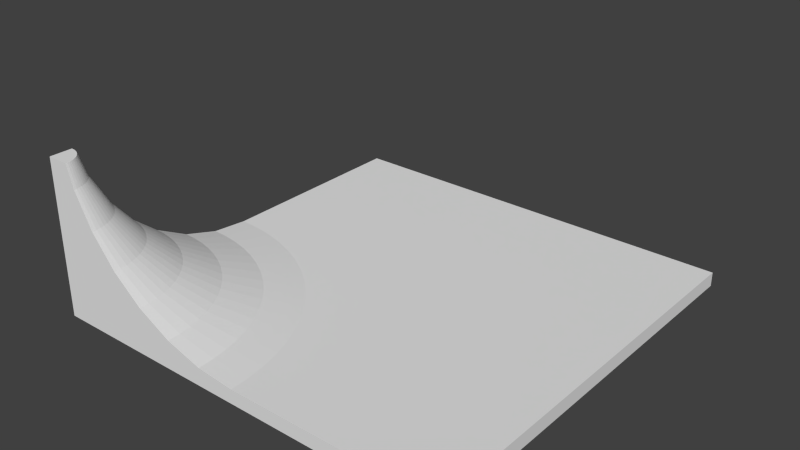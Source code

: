 # Source: halfPipeWallTurnOut.blend  (saved by Blender 2.74.0; exported with 4.5.12 LTS)
import bpy
from mathutils import Matrix  # noqa: F401  (used for matrix-valued properties, if any)

bpy.ops.wm.read_factory_settings(use_empty=True)
scene = bpy.context.scene
scene.name = 'Scene'

# ---- collections
col_collection_1 = bpy.data.collections.new('Collection 1'); scene.collection.children.link(col_collection_1)

# ---- world
world_world = bpy.data.worlds.new('World'); scene.world = world_world
world_world.color = (0.05088, 0.05088, 0.05088)
world_world.use_sun_shadow = False
world_world.sun_shadow_jitter_overblur = 0.0
world_world.cycles.sampling_method = 'MANUAL'
world_world.cycles.sample_map_resolution = 256

# ---- meshes
me_cube = bpy.data.meshes.new('Cube')
me_cube.from_pydata([(-7.147, -8.0, 6.002), (-6.889, -8.0, 5.149), (-6.2, -8.0, 3.86), (-5.272, -8.0, 2.73), (-4.142, -8.0, 1.802), (-2.853, -8.0, 1.113), (-1.455, -8.0, 0.6891), (-1.431e-06, -8.0, 0.5458), (8.0, -8.0, 0.5458), (8.0, -8.0, 0.0005474), (-7.152, -7.916, 6.002), (-6.894, -7.891, 5.149), (-6.208, -7.824, 3.86), (-5.285, -7.733, 2.73), (-4.161, -7.622, 1.802), (-2.878, -7.496, 1.113), (-1.486, -7.358, 0.6891), (-0.03852, -7.216, 0.5458), (-7.164, -7.834, 6.002), (-6.91, -7.783, 5.149), (-6.234, -7.649, 3.86), (-5.325, -7.468, 2.73), (-4.217, -7.247, 1.802), (-2.952, -6.996, 1.113), (-1.58, -6.723, 0.6891), (-0.1537, -6.439, 0.5458), (-7.184, -7.753, 6.002), (-6.936, -7.677, 5.149), (-6.277, -7.477, 3.86), (-5.39, -7.208, 2.73), (-4.309, -6.88, 1.802), (-3.075, -6.506, 1.113), (-1.736, -6.1, 0.6891), (-0.3445, -5.678, 0.5458), (-7.212, -7.674, 6.002), (-6.973, -7.575, 5.149), (-6.337, -7.311, 3.86), (-5.48, -6.956, 2.73), (-4.436, -6.524, 1.802), (-3.245, -6.03, 1.113), (-1.953, -5.495, 0.6891), (-0.609, -4.939, 0.5458), (-7.248, -7.598, 6.002), (-7.02, -7.476, 5.149), (-6.412, -7.151, 3.86), (-5.594, -6.714, 2.73), (-4.598, -6.182, 1.802), (-3.461, -5.574, 1.113), (-2.227, -4.915, 0.6891), (-0.9446, -4.229, 0.5458), (-7.291, -7.526, 6.002), (-7.076, -7.383, 5.149), (-6.503, -7.0, 3.86), (-5.732, -6.485, 2.73), (-4.793, -5.857, 1.802), (-3.721, -5.141, 1.113), (-2.558, -4.364, 0.6891), (-1.348, -3.555, 0.5458), (-7.341, -7.459, 6.002), (-7.141, -7.295, 5.149), (-6.608, -6.858, 3.86), (-5.891, -6.27, 2.73), (-5.018, -5.553, 1.802), (-4.022, -4.735, 1.113), (-2.94, -3.848, 0.6891), (-1.816, -2.925, 0.5458), (-8.0, -8.0, 6.002), (-7.397, -7.397, 6.002), (-7.214, -7.214, 5.149), (-6.727, -6.727, 3.86), (-6.071, -6.071, 2.73), (-5.272, -5.272, 1.802), (-4.361, -4.361, 1.113), (-3.372, -3.372, 0.6891), (-2.343, -2.343, 0.5458), (8.0, 8.0, 0.5458), (-7.459, -7.341, 6.002), (-7.295, -7.141, 5.149), (-6.858, -6.608, 3.86), (-6.27, -5.891, 2.73), (-5.553, -5.018, 1.802), (-4.735, -4.022, 1.113), (-3.848, -2.94, 0.6891), (-2.925, -1.816, 0.5458), (-7.526, -7.291, 6.002), (-7.383, -7.076, 5.149), (-7.0, -6.503, 3.86), (-6.485, -5.732, 2.73), (-5.857, -4.793, 1.802), (-5.141, -3.721, 1.113), (-4.364, -2.558, 0.6891), (-3.555, -1.348, 0.5458), (-7.598, -7.248, 6.002), (-7.476, -7.02, 5.149), (-7.151, -6.412, 3.86), (-6.714, -5.594, 2.73), (-6.182, -4.598, 1.802), (-5.574, -3.461, 1.113), (-4.915, -2.227, 0.6891), (-4.229, -0.9446, 0.5458), (-7.674, -7.212, 6.002), (-7.575, -6.973, 5.149), (-7.311, -6.337, 3.86), (-6.956, -5.48, 2.73), (-6.524, -4.436, 1.802), (-6.03, -3.245, 1.113), (-5.495, -1.953, 0.6891), (-4.939, -0.609, 0.5458), (-7.753, -7.184, 6.002), (-7.677, -6.936, 5.149), (-7.477, -6.277, 3.86), (-7.208, -5.39, 2.73), (-6.88, -4.309, 1.802), (-6.506, -3.075, 1.113), (-6.1, -1.736, 0.6891), (-5.678, -0.3445, 0.5458), (8.0, 8.0, 0.0005474), (-8.0, -8.0, 0.001995), (-7.834, -7.164, 6.002), (-7.783, -6.91, 5.149), (-7.649, -6.234, 3.86), (-7.468, -5.325, 2.73), (-7.247, -4.217, 1.802), (-6.996, -2.952, 1.113), (-6.723, -1.58, 0.6891), (-6.439, -0.1537, 0.5458), (-7.916, -7.152, 6.002), (-7.891, -6.894, 5.149), (-7.824, -6.208, 3.86), (-7.733, -5.285, 2.73), (-7.622, -4.161, 1.802), (-7.496, -2.878, 1.113), (-7.358, -1.486, 0.6891), (-7.216, -0.03852, 0.5458), (-8.0, -7.147, 6.002), (-8.0, -6.889, 5.149), (-8.0, -6.2, 3.86), (-8.0, -5.272, 2.73), (-8.0, -4.142, 1.802), (-8.0, -2.853, 1.113), (-8.0, -1.455, 0.6891), (-8.0, -1.431e-06, 0.5458), (-8.0, 8.0, 0.5458), (-8.0, 8.0, 0.0005474)], [], [(0, 1, 11, 10), (10, 11, 19, 18), (18, 19, 27, 26), (26, 27, 35, 34), (34, 35, 43, 42), (42, 43, 51, 50), (50, 51, 59, 58), (58, 59, 68, 67), (67, 68, 77, 76), (76, 77, 85, 84), (84, 85, 93, 92), (92, 93, 101, 100), (100, 101, 109, 108), (108, 109, 119, 118), (118, 119, 127, 126), (126, 127, 135, 134), (1, 2, 12, 11), (11, 12, 20, 19), (19, 20, 28, 27), (27, 28, 36, 35), (35, 36, 44, 43), (43, 44, 52, 51), (51, 52, 60, 59), (59, 60, 69, 68), (68, 69, 78, 77), (77, 78, 86, 85), (85, 86, 94, 93), (93, 94, 102, 101), (101, 102, 110, 109), (109, 110, 120, 119), (119, 120, 128, 127), (127, 128, 136, 135), (2, 3, 13, 12), (12, 13, 21, 20), (20, 21, 29, 28), (28, 29, 37, 36), (36, 37, 45, 44), (44, 45, 53, 52), (52, 53, 61, 60), (60, 61, 70, 69), (69, 70, 79, 78), (78, 79, 87, 86), (86, 87, 95, 94), (94, 95, 103, 102), (102, 103, 111, 110), (110, 111, 121, 120), (120, 121, 129, 128), (128, 129, 137, 136), (3, 4, 14, 13), (13, 14, 22, 21), (21, 22, 30, 29), (29, 30, 38, 37), (37, 38, 46, 45), (45, 46, 54, 53), (53, 54, 62, 61), (61, 62, 71, 70), (70, 71, 80, 79), (79, 80, 88, 87), (87, 88, 96, 95), (95, 96, 104, 103), (103, 104, 112, 111), (111, 112, 122, 121), (121, 122, 130, 129), (129, 130, 138, 137), (4, 5, 15, 14), (14, 15, 23, 22), (22, 23, 31, 30), (30, 31, 39, 38), (38, 39, 47, 46), (46, 47, 55, 54), (54, 55, 63, 62), (62, 63, 72, 71), (71, 72, 81, 80), (80, 81, 89, 88), (88, 89, 97, 96), (96, 97, 105, 104), (104, 105, 113, 112), (112, 113, 123, 122), (122, 123, 131, 130), (130, 131, 139, 138), (5, 6, 16, 15), (15, 16, 24, 23), (23, 24, 32, 31), (31, 32, 40, 39), (39, 40, 48, 47), (47, 48, 56, 55), (55, 56, 64, 63), (63, 64, 73, 72), (72, 73, 82, 81), (81, 82, 90, 89), (89, 90, 98, 97), (97, 98, 106, 105), (105, 106, 114, 113), (113, 114, 124, 123), (123, 124, 132, 131), (131, 132, 140, 139), (6, 7, 17, 16), (16, 17, 25, 24), (24, 25, 33, 32), (32, 33, 41, 40), (40, 41, 49, 48), (48, 49, 57, 56), (56, 57, 65, 64), (64, 65, 74, 73), (73, 74, 83, 82), (82, 83, 91, 90), (90, 91, 99, 98), (98, 99, 107, 106), (106, 107, 115, 114), (114, 115, 125, 124), (124, 125, 133, 132), (132, 133, 141, 140), (134, 135, 136, 137, 138, 139, 140, 141, 142, 143, 117, 66), (0, 66, 117, 9, 8, 7, 6, 5, 4, 3, 2, 1), (66, 0, 10), (66, 10, 18), (66, 18, 26), (66, 26, 34), (66, 34, 42), (66, 42, 50), (66, 50, 58), (66, 58, 67), (66, 67, 76), (66, 76, 84), (66, 84, 92), (66, 92, 100), (66, 100, 108), (66, 108, 118), (66, 118, 126), (66, 126, 134), (7, 8, 75, 17), (17, 75, 25), (25, 75, 33), (33, 75, 41), (41, 75, 49), (49, 75, 57), (57, 75, 65), (65, 75, 74), (74, 75, 83), (83, 75, 91), (91, 75, 99), (99, 75, 107), (107, 75, 115), (115, 75, 125), (125, 75, 133), (133, 75, 142, 141), (8, 9, 116, 75), (75, 116, 143, 142), (9, 117, 116), (116, 117, 143)])
_uv = me_cube.uv_layers.new(name='UVMap')
_uv.uv.foreach_set('vector', [0.06502, 0.5062, 0.0634, 0.534, 0.06003, 0.5338, 0.06243, 0.506, 0.06243, 0.506, 0.06003, 0.5338, 0.05665, 0.5334, 0.05984, 0.5058, 0.05984, 0.5058, 0.05665, 0.5334, 0.05328, 0.533, 0.05725, 0.5054, 0.05725, 0.5054, 0.05328, 0.533, 0.04996, 0.5324, 0.05471, 0.505, 0.05471, 0.505, 0.04996, 0.5324, 0.04672, 0.5318, 0.05222, 0.5045, 0.05222, 0.5045, 0.04672, 0.5318, 0.04359, 0.531, 0.04982, 0.5039, 0.04982, 0.5039, 0.04359, 0.531, 0.0406, 0.5302, 0.04753, 0.5033, 0.04753, 0.5033, 0.0406, 0.5302, 0.03778, 0.5293, 0.04537, 0.5026, 0.1104, 0.6612, 0.1028, 0.6345, 0.1056, 0.6336, 0.1125, 0.6605, 0.1125, 0.6605, 0.1056, 0.6336, 0.1086, 0.6328, 0.1148, 0.6599, 0.1148, 0.6599, 0.1086, 0.6328, 0.1117, 0.6321, 0.1172, 0.6593, 0.1172, 0.6593, 0.1117, 0.6321, 0.115, 0.6314, 0.1197, 0.6589, 0.1197, 0.6589, 0.115, 0.6314, 0.1183, 0.6309, 0.1223, 0.6584, 0.1223, 0.6584, 0.1183, 0.6309, 0.1217, 0.6304, 0.1249, 0.6581, 0.1249, 0.6581, 0.1217, 0.6304, 0.125, 0.6301, 0.1275, 0.6578, 0.1275, 0.6578, 0.125, 0.6301, 0.1284, 0.6299, 0.13, 0.6577, 0.0634, 0.534, 0.06232, 0.5791, 0.05687, 0.5787, 0.06003, 0.5338, 0.06003, 0.5338, 0.05687, 0.5787, 0.05139, 0.5782, 0.05665, 0.5334, 0.05665, 0.5334, 0.05139, 0.5782, 0.04593, 0.5775, 0.05328, 0.533, 0.05328, 0.533, 0.04593, 0.5775, 0.04055, 0.5766, 0.04996, 0.5324, 0.04996, 0.5324, 0.04055, 0.5766, 0.0353, 0.5755, 0.04672, 0.5318, 0.04672, 0.5318, 0.0353, 0.5755, 0.03023, 0.5743, 0.04359, 0.531, 0.04359, 0.531, 0.03023, 0.5743, 0.02539, 0.573, 0.0406, 0.5302, 0.0406, 0.5302, 0.02539, 0.573, 0.02083, 0.5716, 0.03778, 0.5293, 0.1028, 0.6345, 0.08584, 0.5923, 0.09041, 0.5908, 0.1056, 0.6336, 0.1056, 0.6336, 0.09041, 0.5908, 0.09525, 0.5895, 0.1086, 0.6328, 0.1086, 0.6328, 0.09525, 0.5895, 0.1003, 0.5883, 0.1117, 0.6321, 0.1117, 0.6321, 0.1003, 0.5883, 0.1056, 0.5873, 0.115, 0.6314, 0.115, 0.6314, 0.1056, 0.5873, 0.1109, 0.5864, 0.1183, 0.6309, 0.1183, 0.6309, 0.1109, 0.5864, 0.1164, 0.5856, 0.1217, 0.6304, 0.1217, 0.6304, 0.1164, 0.5856, 0.1219, 0.5851, 0.125, 0.6301, 0.125, 0.6301, 0.1219, 0.5851, 0.1273, 0.5847, 0.1284, 0.6299, 0.06232, 0.5791, 0.06287, 0.6221, 0.05461, 0.6215, 0.05687, 0.5787, 0.05687, 0.5787, 0.05461, 0.6215, 0.0463, 0.6207, 0.05139, 0.5782, 0.05139, 0.5782, 0.0463, 0.6207, 0.03803, 0.6196, 0.04593, 0.5775, 0.04593, 0.5775, 0.03803, 0.6196, 0.02988, 0.6183, 0.04055, 0.5766, 0.04055, 0.5766, 0.02988, 0.6183, 0.02193, 0.6167, 0.0353, 0.5755, 0.0353, 0.5755, 0.02193, 0.6167, 0.01425, 0.6149, 0.03023, 0.5743, 0.03023, 0.5743, 0.01425, 0.6149, 0.006915, 0.6128, 0.02539, 0.573, 0.02539, 0.573, 0.006915, 0.6128, 0.0, 0.6106, 0.02083, 0.5716, 0.08584, 0.5923, 0.06502, 0.5532, 0.07193, 0.551, 0.09041, 0.5908, 0.09041, 0.5908, 0.07193, 0.551, 0.07927, 0.549, 0.09525, 0.5895, 0.09525, 0.5895, 0.07927, 0.549, 0.08695, 0.5472, 0.1003, 0.5883, 0.1003, 0.5883, 0.08695, 0.5472, 0.0949, 0.5456, 0.1056, 0.5873, 0.1056, 0.5873, 0.0949, 0.5456, 0.103, 0.5442, 0.1109, 0.5864, 0.1109, 0.5864, 0.103, 0.5442, 0.1113, 0.5431, 0.1164, 0.5856, 0.1164, 0.5856, 0.1113, 0.5431, 0.1196, 0.5423, 0.1219, 0.5851, 0.1219, 0.5851, 0.1196, 0.5423, 0.1279, 0.5418, 0.1273, 0.5847, 0.06287, 0.6221, 0.06502, 0.6612, 0.05333, 0.6604, 0.05461, 0.6215, 0.05461, 0.6215, 0.05333, 0.6604, 0.04158, 0.6593, 0.0463, 0.6207, 0.0463, 0.6207, 0.04158, 0.6593, 0.02989, 0.6577, 0.03803, 0.6196, 0.4229, 0.4808, 0.3861, 0.4678, 0.3901, 0.4567, 0.4257, 0.4729, 0.4257, 0.4729, 0.3901, 0.4567, 0.3951, 0.446, 0.4293, 0.4654, 0.4293, 0.4654, 0.3951, 0.446, 0.4012, 0.4358, 0.4335, 0.4582, 0.4335, 0.4582, 0.4012, 0.4358, 0.4082, 0.4263, 0.4385, 0.4515, 0.4385, 0.4515, 0.4082, 0.4263, 0.4161, 0.4175, 0.4441, 0.4452, 0.4441, 0.4452, 0.4161, 0.4175, 0.4248, 0.4095, 0.4502, 0.4396, 0.4502, 0.4396, 0.4248, 0.4095, 0.4342, 0.4024, 0.4569, 0.4346, 0.4569, 0.4346, 0.4342, 0.4024, 0.4443, 0.3962, 0.464, 0.4302, 0.464, 0.4302, 0.4443, 0.3962, 0.4549, 0.3911, 0.4715, 0.4266, 0.4715, 0.4266, 0.4549, 0.3911, 0.466, 0.387, 0.4793, 0.4237, 0.103, 0.5442, 0.09491, 0.5061, 0.1066, 0.5046, 0.1113, 0.5431, 0.1113, 0.5431, 0.1066, 0.5046, 0.1183, 0.5034, 0.1196, 0.5423, 0.1196, 0.5423, 0.1183, 0.5034, 0.13, 0.5026, 0.1279, 0.5418, 0.3809, 0.5026, 0.3385, 0.5007, 0.3393, 0.485, 0.3815, 0.4909, 0.3815, 0.4909, 0.3393, 0.485, 0.3416, 0.4695, 0.3833, 0.4792, 0.3833, 0.4792, 0.3416, 0.4695, 0.3455, 0.4542, 0.3861, 0.4678, 0.3861, 0.4678, 0.3455, 0.4542, 0.3508, 0.4394, 0.3901, 0.4567, 0.3901, 0.4567, 0.3508, 0.4394, 0.3575, 0.4251, 0.3951, 0.446, 0.3951, 0.446, 0.3575, 0.4251, 0.3655, 0.4116, 0.4012, 0.4358, 0.4012, 0.4358, 0.3655, 0.4116, 0.3749, 0.3989, 0.4082, 0.4263, 0.4082, 0.4263, 0.3749, 0.3989, 0.3854, 0.3871, 0.4161, 0.4175, 0.4161, 0.4175, 0.3854, 0.3871, 0.397, 0.3765, 0.4248, 0.4095, 0.4248, 0.4095, 0.397, 0.3765, 0.4096, 0.367, 0.4342, 0.4024, 0.4342, 0.4024, 0.4096, 0.367, 0.4231, 0.3587, 0.4443, 0.3962, 0.4443, 0.3962, 0.4231, 0.3587, 0.4372, 0.3519, 0.4549, 0.3911, 0.4549, 0.3911, 0.4372, 0.3519, 0.452, 0.3464, 0.466, 0.387, 0.466, 0.387, 0.452, 0.3464, 0.4672, 0.3424, 0.4773, 0.384, 0.4773, 0.384, 0.4672, 0.3424, 0.4827, 0.34, 0.489, 0.3821, 0.489, 0.3821, 0.4827, 0.34, 0.4983, 0.339, 0.5007, 0.3814, 0.3385, 0.5007, 0.2937, 0.4997, 0.2947, 0.4798, 0.3393, 0.485, 0.3393, 0.485, 0.2947, 0.4798, 0.2976, 0.46, 0.3416, 0.4695, 0.3416, 0.4695, 0.2976, 0.46, 0.3025, 0.4406, 0.3455, 0.4542, 0.3455, 0.4542, 0.3025, 0.4406, 0.3092, 0.4217, 0.3508, 0.4394, 0.3508, 0.4394, 0.3092, 0.4217, 0.3178, 0.4036, 0.3575, 0.4251, 0.3575, 0.4251, 0.3178, 0.4036, 0.328, 0.3864, 0.3655, 0.4116, 0.3655, 0.4116, 0.328, 0.3864, 0.3399, 0.3702, 0.3749, 0.3989, 0.3749, 0.3989, 0.3399, 0.3702, 0.3533, 0.3553, 0.3854, 0.3871, 0.3854, 0.3871, 0.3533, 0.3553, 0.3681, 0.3417, 0.397, 0.3765, 0.397, 0.3765, 0.3681, 0.3417, 0.3841, 0.3297, 0.4096, 0.367, 0.4096, 0.367, 0.3841, 0.3297, 0.4012, 0.3192, 0.4231, 0.3587, 0.4231, 0.3587, 0.4012, 0.3192, 0.4192, 0.3105, 0.4372, 0.3519, 0.4372, 0.3519, 0.4192, 0.3105, 0.4379, 0.3035, 0.452, 0.3464, 0.452, 0.3464, 0.4379, 0.3035, 0.4573, 0.2985, 0.4672, 0.3424, 0.4672, 0.3424, 0.4573, 0.2985, 0.477, 0.2953, 0.4827, 0.34, 0.4827, 0.34, 0.477, 0.2953, 0.4969, 0.2941, 0.4983, 0.339, 0.2937, 0.4997, 0.2481, 0.4997, 0.2493, 0.4754, 0.2947, 0.4798, 0.2947, 0.4798, 0.2493, 0.4754, 0.2529, 0.4512, 0.2976, 0.46, 0.2976, 0.46, 0.2529, 0.4512, 0.2588, 0.4275, 0.3025, 0.4406, 0.3025, 0.4406, 0.2588, 0.4275, 0.2671, 0.4044, 0.3092, 0.4217, 0.3092, 0.4217, 0.2671, 0.4044, 0.2775, 0.3823, 0.3178, 0.4036, 0.3178, 0.4036, 0.2775, 0.3823, 0.29, 0.3612, 0.328, 0.3864, 0.328, 0.3864, 0.29, 0.3612, 0.3046, 0.3415, 0.3399, 0.3702, 0.3399, 0.3702, 0.3046, 0.3415, 0.3209, 0.3232, 0.3533, 0.3553, 0.3533, 0.3553, 0.3209, 0.3232, 0.339, 0.3066, 0.3681, 0.3417, 0.3681, 0.3417, 0.339, 0.3066, 0.3585, 0.2919, 0.3841, 0.3297, 0.3841, 0.3297, 0.3585, 0.2919, 0.3794, 0.2791, 0.4012, 0.3192, 0.4012, 0.3192, 0.3794, 0.2791, 0.4015, 0.2684, 0.4192, 0.3105, 0.4192, 0.3105, 0.4015, 0.2684, 0.4244, 0.26, 0.4379, 0.3035, 0.4379, 0.3035, 0.4244, 0.26, 0.448, 0.2538, 0.4573, 0.2985, 0.4573, 0.2985, 0.448, 0.2538, 0.4721, 0.2499, 0.477, 0.2953, 0.477, 0.2953, 0.4721, 0.2499, 0.4964, 0.2484, 0.4969, 0.2941, 0.5007, 0.9734, 0.5273, 0.9653, 0.5675, 0.9437, 0.6028, 0.9148, 0.6317, 0.8794, 0.6532, 0.8392, 0.6665, 0.7954, 0.6709, 0.75, 0.6709, 0.5, 0.6879, 0.5, 0.6879, 1.0, 0.5007, 1.0, 0.6879, 0.5266, 0.6879, 0.5, 0.8752, 0.5, 0.8752, 1.0, 0.8582, 1.0, 0.8582, 0.75, 0.8537, 0.7045, 0.8405, 0.6608, 0.819, 0.6206, 0.79, 0.5852, 0.7548, 0.5563, 0.7146, 0.5347, 0.1565, 0.5029, 0.1565, 0.5294, 0.1539, 0.5293, 0.1565, 0.5029, 0.1539, 0.5293, 0.1513, 0.5288, 0.1565, 0.5029, 0.1513, 0.5288, 0.1488, 0.5282, 0.1565, 0.5029, 0.1488, 0.5282, 0.1464, 0.5273, 0.1565, 0.5029, 0.1464, 0.5273, 0.144, 0.5261, 0.1565, 0.5029, 0.144, 0.5261, 0.1418, 0.5248, 0.1565, 0.5029, 0.1418, 0.5248, 0.1397, 0.5232, 0.1565, 0.5029, 0.1397, 0.5232, 0.1378, 0.5214, 0.1565, 0.5029, 0.1378, 0.5214, 0.136, 0.5195, 0.1565, 0.5029, 0.136, 0.5195, 0.1345, 0.5174, 0.1565, 0.5029, 0.1345, 0.5174, 0.1332, 0.5151, 0.1565, 0.5029, 0.1332, 0.5151, 0.132, 0.5128, 0.1565, 0.5029, 0.132, 0.5128, 0.1312, 0.5103, 0.1565, 0.5029, 0.1312, 0.5103, 0.1305, 0.5078, 0.1565, 0.5029, 0.1305, 0.5078, 0.1302, 0.5052, 0.1565, 0.5029, 0.1302, 0.5052, 0.13, 0.5026, 0.2481, 0.4997, 0.0, 0.5026, 0.0005435, 0.005762, 0.2493, 0.4754, 0.2493, 0.4754, 0.0005435, 0.005762, 0.2529, 0.4512, 0.2529, 0.4512, 0.0005435, 0.005762, 0.2588, 0.4275, 0.2588, 0.4275, 0.0005435, 0.005762, 0.2671, 0.4044, 0.2671, 0.4044, 0.0005435, 0.005762, 0.2775, 0.3823, 0.2775, 0.3823, 0.0005435, 0.005762, 0.29, 0.3612, 0.29, 0.3612, 0.0005435, 0.005762, 0.3046, 0.3415, 0.3046, 0.3415, 0.0005435, 0.005762, 0.3209, 0.3232, 0.3209, 0.3232, 0.0005435, 0.005762, 0.339, 0.3066, 0.339, 0.3066, 0.0005435, 0.005762, 0.3585, 0.2919, 0.3585, 0.2919, 0.0005435, 0.005762, 0.3794, 0.2791, 0.3794, 0.2791, 0.0005435, 0.005762, 0.4015, 0.2684, 0.4015, 0.2684, 0.0005435, 0.005762, 0.4244, 0.26, 0.4244, 0.26, 0.0005435, 0.005762, 0.448, 0.2538, 0.448, 0.2538, 0.0005435, 0.005762, 0.4721, 0.2499, 0.4721, 0.2499, 0.0005435, 0.005762, 0.4967, 0.0, 0.4964, 0.2484, 0.9073, 0.9933, 0.8912, 0.9923, 0.8912, 0.5, 0.9073, 0.501, 0.8752, 0.501, 0.8912, 0.5, 0.8912, 0.9923, 0.8752, 0.9933, 1.0, 2.98e-08, 1.0, 0.5, 0.5007, 0.0, 0.5007, 0.0, 1.0, 0.5, 0.5007, 0.5])
me_cube.use_remesh_preserve_volume = False
me_cube.use_remesh_preserve_attributes = False
me_cube.use_mirror_vertex_groups = False
me_cube.update()

# ---- objects
ob_cube = bpy.data.objects.new('Cube', me_cube)

# ---- transforms, parenting, visibility, modifiers, constraints
ob_cube.location = (0.0, 0.0, 0.0)
ob_cube.lock_rotations_4d = False
ob_cube.empty_display_type = 'ARROWS'
ob_cube.lineart.crease_threshold = 0.0

# ---- collection membership
col_collection_1.objects.link(ob_cube)

# ---- scene / render settings (as saved in the file)
scene.frame_start = 1; scene.frame_end = 250; scene.frame_set(1)
scene.render.engine = 'BLENDER_EEVEE_NEXT'
scene.render.resolution_percentage = 50
scene.render.dither_intensity = 0.0
scene.cycles.use_denoising = False
scene.cycles.samples = 10
scene.cycles.sampling_pattern = 'TABULATED_SOBOL'
scene.cycles.light_sampling_threshold = 0.0
scene.cycles.use_adaptive_sampling = False
scene.cycles.use_light_tree = False
scene.cycles.blur_glossy = 0.0
scene.cycles.pixel_filter_type = 'GAUSSIAN'
scene.cycles.sample_clamp_indirect = 0.0
scene.view_settings.view_transform = 'Standard'
bpy.context.view_layer.update()

# ---- added for rendering (the .blend has no active camera and no usable light): camera, sun
cam_auto = bpy.data.cameras.new('AutoCamera')
cam_auto.lens = 50.0
cam_auto.sensor_width = 36.0
cam_auto.clip_end = 1000.0
ob_auto_camera = bpy.data.objects.new('AutoCamera', cam_auto)
scene.collection.objects.link(ob_auto_camera)
ob_auto_camera.location = (21.6593, -25.9912, 20.3287)
ob_auto_camera.rotation_euler = (1.09748, -7.21219e-08, 0.694738)
scene.camera = ob_auto_camera
light_auto_sun = bpy.data.lights.new('AutoSun', 'SUN')
light_auto_sun.energy = 3.0
light_auto_sun.angle = 0.0523599
ob_auto_sun = bpy.data.objects.new('AutoSun', light_auto_sun)
scene.collection.objects.link(ob_auto_sun)
ob_auto_sun.rotation_euler = (0.872665, 0.174533, 0.523599)
bpy.context.view_layer.update()
